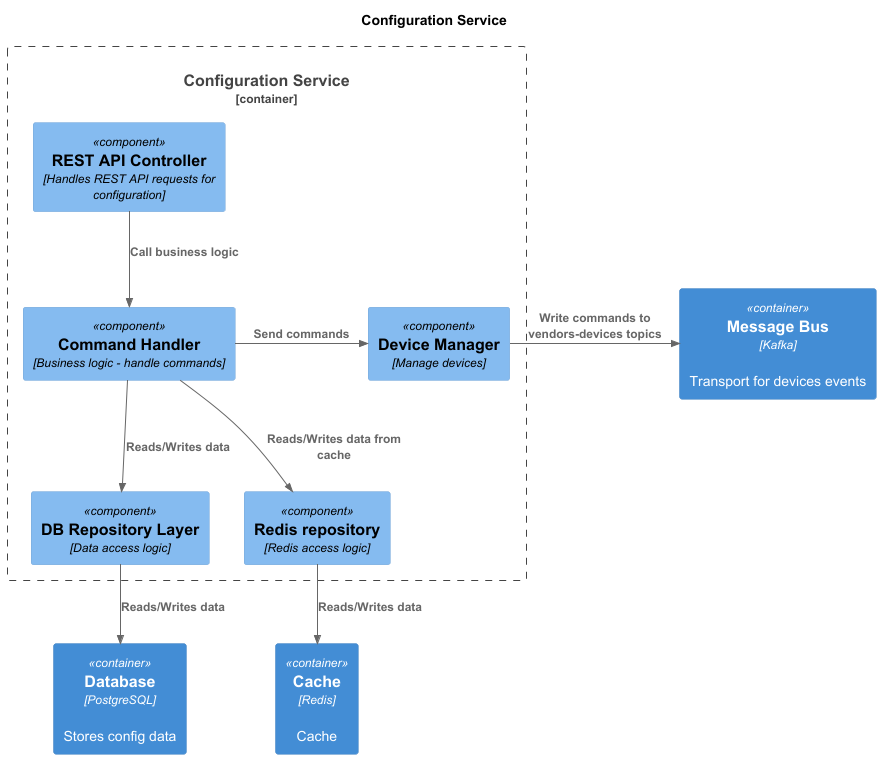

The diagram above was rendered by PlantUML. Its source (embedded in the PNG):
@startuml
title Configuration Service

top to bottom direction

!includeurl https://raw.githubusercontent.com/RicardoNiepel/C4-PlantUML/master/C4_Component.puml

Container_Boundary(ConfigurationService, "Configuration Service") {
    Component(restController, "REST API Controller", "Handles REST API requests for configuration")
    Component(serviceLayer, "Command Handler", "Business logic - handle commands")
    Component(manager, "Device Manager", "Manage devices")
    Component(repoLayer, "DB Repository Layer", "Data access logic")
    Component(redisRepo, "Redis repository", "Redis access logic")
}

Container(db, "Database", "PostgreSQL", "Stores config data")
Container(cache, "Cache", "Redis", "Cache")
Container(message_bus, "Message Bus", "Kafka", "Transport for devices events")

Rel_D(restController, serviceLayer, "Call business logic")
Rel_R(serviceLayer, manager, "Send commands")
Rel_R(manager, message_bus, "Write commands to vendors-devices topics")
Rel_D(serviceLayer, repoLayer, "Reads/Writes data")
Rel_D(serviceLayer, redisRepo, "Reads/Writes data from cache")
Rel_D(repoLayer, db, "Reads/Writes data")
Rel_D(redisRepo, cache, "Reads/Writes data")


@enduml